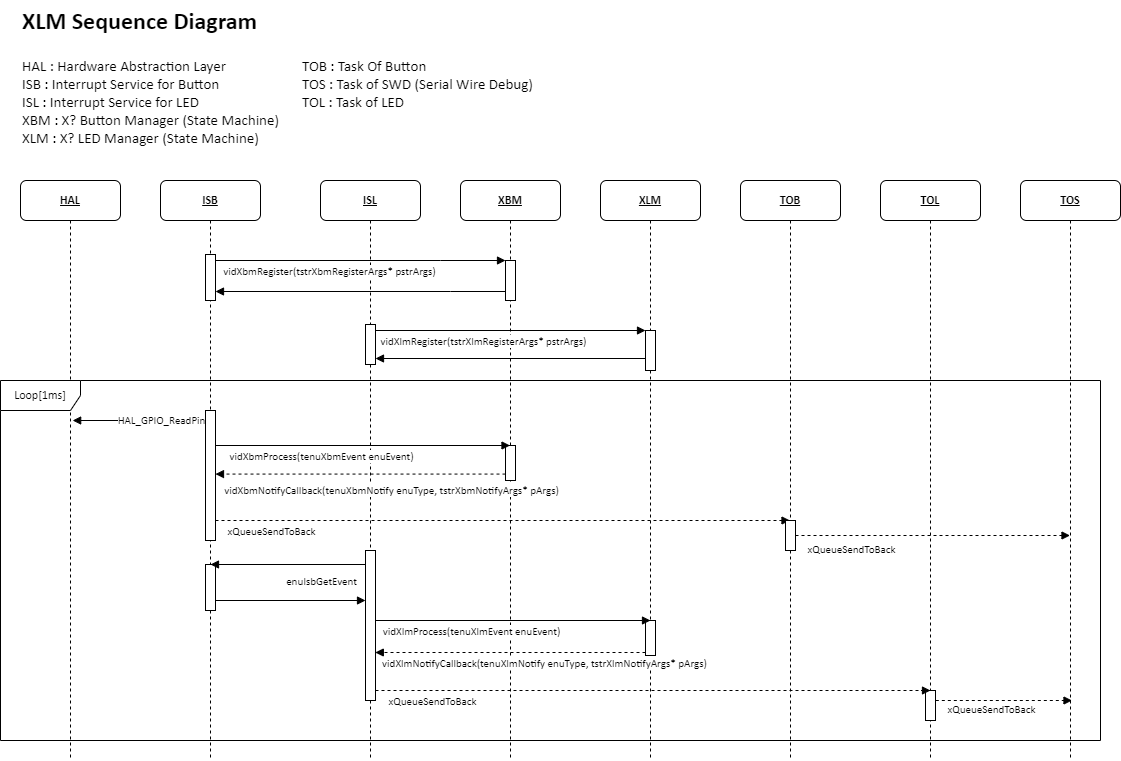

The diagram above was exported from draw.io. Its source (the exported page's mxGraphModel, read from the mxfile embedded in the PNG):
<mxGraphModel dx="1687" dy="993" grid="1" gridSize="10" guides="1" tooltips="1" connect="1" arrows="1" fold="1" page="1" pageScale="1" pageWidth="1654" pageHeight="1169" math="0" shadow="0">
  <root>
    <mxCell id="0" />
    <mxCell id="1" parent="0" />
    <mxCell id="Shw-agXYc_y_KMMv-yzz-1" value="ISB" style="shape=umlLifeline;perimeter=lifelinePerimeter;whiteSpace=wrap;html=1;container=1;collapsible=0;recursiveResize=0;outlineConnect=0;rounded=1;shadow=0;comic=0;labelBackgroundColor=none;strokeWidth=1;fontFamily=Calibri;fontSize=12;align=center;fontStyle=5" vertex="1" parent="1">
      <mxGeometry x="180" y="200" width="100" height="580" as="geometry" />
    </mxCell>
    <mxCell id="Shw-agXYc_y_KMMv-yzz-3" value="ISL" style="shape=umlLifeline;perimeter=lifelinePerimeter;whiteSpace=wrap;html=1;container=1;collapsible=0;recursiveResize=0;outlineConnect=0;rounded=1;shadow=0;comic=0;labelBackgroundColor=none;strokeWidth=1;fontFamily=Calibri;fontSize=12;align=center;fontStyle=5" vertex="1" parent="1">
      <mxGeometry x="340" y="200" width="100" height="580" as="geometry" />
    </mxCell>
    <mxCell id="exlaqO4NeFZIxYTNJqVL-1" value="" style="html=1;verticalAlign=bottom;labelBackgroundColor=none;endArrow=block;endFill=1;rounded=0;exitX=0.985;exitY=0.923;exitDx=0;exitDy=0;exitPerimeter=0;dashed=1;fontFamily=Calibri;" edge="1" parent="Shw-agXYc_y_KMMv-yzz-3" target="Shw-agXYc_y_KMMv-yzz-7">
      <mxGeometry width="160" relative="1" as="geometry">
        <mxPoint x="-105.00000000000011" y="340" as="sourcePoint" />
        <mxPoint x="652.87" y="340.01" as="targetPoint" />
      </mxGeometry>
    </mxCell>
    <mxCell id="exlaqO4NeFZIxYTNJqVL-2" value="xQueueSendToBack" style="edgeLabel;html=1;align=center;verticalAlign=middle;resizable=0;points=[];fontFamily=Calibri;" vertex="1" connectable="0" parent="exlaqO4NeFZIxYTNJqVL-1">
      <mxGeometry x="-0.1605" y="-1" relative="1" as="geometry">
        <mxPoint x="-186" y="9" as="offset" />
      </mxGeometry>
    </mxCell>
    <mxCell id="exlaqO4NeFZIxYTNJqVL-3" value="" style="html=1;points=[[0,0,0,0,5],[0,1,0,0,-5],[1,0,0,0,5],[1,1,0,0,-5]];perimeter=orthogonalPerimeter;outlineConnect=0;targetShapes=umlLifeline;portConstraint=eastwest;newEdgeStyle={&quot;curved&quot;:0,&quot;rounded&quot;:0};fontFamily=Calibri;" vertex="1" parent="Shw-agXYc_y_KMMv-yzz-3">
      <mxGeometry x="45" y="370" width="10" height="150" as="geometry" />
    </mxCell>
    <mxCell id="Shw-agXYc_y_KMMv-yzz-5" value="XBM" style="shape=umlLifeline;perimeter=lifelinePerimeter;whiteSpace=wrap;html=1;container=1;collapsible=0;recursiveResize=0;outlineConnect=0;rounded=1;shadow=0;comic=0;labelBackgroundColor=none;strokeWidth=1;fontFamily=Calibri;fontSize=12;align=center;fontStyle=5" vertex="1" parent="1">
      <mxGeometry x="480" y="200" width="100" height="580" as="geometry" />
    </mxCell>
    <mxCell id="yTEsguZcnPH_H5hIy5N2-1" value="" style="html=1;verticalAlign=bottom;labelBackgroundColor=none;endArrow=block;endFill=1;rounded=0;fontFamily=Calibri;" edge="1" parent="Shw-agXYc_y_KMMv-yzz-5" target="yTEsguZcnPH_H5hIy5N2-22">
      <mxGeometry width="160" relative="1" as="geometry">
        <mxPoint x="-89.94999999999999" y="150" as="sourcePoint" />
        <mxPoint x="185" y="150" as="targetPoint" />
      </mxGeometry>
    </mxCell>
    <mxCell id="yTEsguZcnPH_H5hIy5N2-2" value="vidXlmRegister(tstrXlmRegisterArgs* pstrArgs)" style="edgeLabel;html=1;align=center;verticalAlign=middle;resizable=0;points=[];fontFamily=Calibri;" vertex="1" connectable="0" parent="yTEsguZcnPH_H5hIy5N2-1">
      <mxGeometry x="-0.1605" y="-1" relative="1" as="geometry">
        <mxPoint x="-3" y="9" as="offset" />
      </mxGeometry>
    </mxCell>
    <mxCell id="Ags9-rbwhvTClrwKzRWO-3" value="" style="html=1;points=[[0,0,0,0,5],[0,1,0,0,-5],[1,0,0,0,5],[1,1,0,0,-5]];perimeter=orthogonalPerimeter;outlineConnect=0;targetShapes=umlLifeline;portConstraint=eastwest;newEdgeStyle={&quot;curved&quot;:0,&quot;rounded&quot;:0};fontFamily=Calibri;" vertex="1" parent="Shw-agXYc_y_KMMv-yzz-5">
      <mxGeometry x="45" y="265" width="10" height="35" as="geometry" />
    </mxCell>
    <mxCell id="Shw-agXYc_y_KMMv-yzz-6" value="XLM" style="shape=umlLifeline;perimeter=lifelinePerimeter;whiteSpace=wrap;html=1;container=1;collapsible=0;recursiveResize=0;outlineConnect=0;rounded=1;shadow=0;comic=0;labelBackgroundColor=none;strokeWidth=1;fontFamily=Calibri;fontSize=12;align=center;fontStyle=5" vertex="1" parent="1">
      <mxGeometry x="620" y="200" width="100" height="580" as="geometry" />
    </mxCell>
    <mxCell id="-VrO_dmVif6u81C9c0Am-5" value="" style="html=1;points=[[0,0,0,0,5],[0,1,0,0,-5],[1,0,0,0,5],[1,1,0,0,-5]];perimeter=orthogonalPerimeter;outlineConnect=0;targetShapes=umlLifeline;portConstraint=eastwest;newEdgeStyle={&quot;curved&quot;:0,&quot;rounded&quot;:0};fontFamily=Calibri;" vertex="1" parent="Shw-agXYc_y_KMMv-yzz-6">
      <mxGeometry x="45" y="440" width="10" height="35" as="geometry" />
    </mxCell>
    <mxCell id="Shw-agXYc_y_KMMv-yzz-7" value="TOB" style="shape=umlLifeline;perimeter=lifelinePerimeter;whiteSpace=wrap;html=1;container=1;collapsible=0;recursiveResize=0;outlineConnect=0;rounded=1;shadow=0;comic=0;labelBackgroundColor=none;strokeWidth=1;fontFamily=Calibri;fontSize=12;align=center;fontStyle=5" vertex="1" parent="1">
      <mxGeometry x="760" y="200" width="100" height="580" as="geometry" />
    </mxCell>
    <mxCell id="9C-UTcRPpzyKJZOCW3uc-5" value="" style="html=1;points=[[0,0,0,0,5],[0,1,0,0,-5],[1,0,0,0,5],[1,1,0,0,-5]];perimeter=orthogonalPerimeter;outlineConnect=0;targetShapes=umlLifeline;portConstraint=eastwest;newEdgeStyle={&quot;curved&quot;:0,&quot;rounded&quot;:0};fontFamily=Calibri;" vertex="1" parent="Shw-agXYc_y_KMMv-yzz-7">
      <mxGeometry x="45" y="340" width="10" height="30" as="geometry" />
    </mxCell>
    <mxCell id="Shw-agXYc_y_KMMv-yzz-8" value="TOL" style="shape=umlLifeline;perimeter=lifelinePerimeter;whiteSpace=wrap;html=1;container=1;collapsible=0;recursiveResize=0;outlineConnect=0;rounded=1;shadow=0;comic=0;labelBackgroundColor=none;strokeWidth=1;fontFamily=Calibri;fontSize=12;align=center;fontStyle=5" vertex="1" parent="1">
      <mxGeometry x="900" y="200" width="100" height="580" as="geometry" />
    </mxCell>
    <mxCell id="Shw-agXYc_y_KMMv-yzz-9" value="HAL" style="shape=umlLifeline;perimeter=lifelinePerimeter;whiteSpace=wrap;html=1;container=1;collapsible=0;recursiveResize=0;outlineConnect=0;rounded=1;shadow=0;comic=0;labelBackgroundColor=none;strokeWidth=1;fontFamily=Calibri;fontSize=12;align=center;fontStyle=5" vertex="1" parent="1">
      <mxGeometry x="40" y="200" width="100" height="580" as="geometry" />
    </mxCell>
    <mxCell id="uG0XgLL_0JFcI8AbS3GI-1" value="" style="html=1;verticalAlign=bottom;labelBackgroundColor=none;endArrow=block;endFill=1;rounded=0;exitX=-0.25;exitY=0.259;exitDx=0;exitDy=0;exitPerimeter=0;fontFamily=Calibri;" edge="1" parent="Shw-agXYc_y_KMMv-yzz-9">
      <mxGeometry width="160" relative="1" as="geometry">
        <mxPoint x="185" y="239.99999999999994" as="sourcePoint" />
        <mxPoint x="52.16666666666674" y="239.99999999999994" as="targetPoint" />
      </mxGeometry>
    </mxCell>
    <mxCell id="uG0XgLL_0JFcI8AbS3GI-2" value="HAL_GPIO_ReadPin" style="edgeLabel;html=1;align=center;verticalAlign=middle;resizable=0;points=[];fontFamily=Calibri;" vertex="1" connectable="0" parent="uG0XgLL_0JFcI8AbS3GI-1">
      <mxGeometry x="-0.1605" y="-1" relative="1" as="geometry">
        <mxPoint x="11" as="offset" />
      </mxGeometry>
    </mxCell>
    <mxCell id="Shw-agXYc_y_KMMv-yzz-38" value="TOS" style="shape=umlLifeline;perimeter=lifelinePerimeter;whiteSpace=wrap;html=1;container=1;collapsible=0;recursiveResize=0;outlineConnect=0;rounded=1;shadow=0;comic=0;labelBackgroundColor=none;strokeWidth=1;fontFamily=Calibri;fontSize=12;align=center;fontStyle=5" vertex="1" parent="1">
      <mxGeometry x="1040" y="200" width="100" height="580" as="geometry" />
    </mxCell>
    <mxCell id="9C-UTcRPpzyKJZOCW3uc-9" value="" style="html=1;verticalAlign=bottom;labelBackgroundColor=none;endArrow=block;endFill=1;rounded=0;dashed=1;fontFamily=Calibri;" edge="1" parent="Shw-agXYc_y_KMMv-yzz-38" source="Shw-agXYc_y_KMMv-yzz-8">
      <mxGeometry width="160" relative="1" as="geometry">
        <mxPoint x="-60" y="520" as="sourcePoint" />
        <mxPoint x="51.5" y="520" as="targetPoint" />
      </mxGeometry>
    </mxCell>
    <mxCell id="9C-UTcRPpzyKJZOCW3uc-10" value="xQueueSendToBack" style="edgeLabel;html=1;align=center;verticalAlign=middle;resizable=0;points=[];fontFamily=Calibri;" vertex="1" connectable="0" parent="9C-UTcRPpzyKJZOCW3uc-9">
      <mxGeometry x="-0.1605" y="-1" relative="1" as="geometry">
        <mxPoint x="1" y="7" as="offset" />
      </mxGeometry>
    </mxCell>
    <mxCell id="r4VSVXNMNF1-bbyohXld-4" value="&lt;h1 style=&quot;margin-top: 0px;&quot;&gt;XLM Sequence Diagram&lt;/h1&gt;&lt;p&gt;&lt;br&gt;&lt;/p&gt;&lt;p&gt;&lt;br&gt;&lt;/p&gt;" style="text;html=1;whiteSpace=wrap;overflow=hidden;rounded=0;fontFamily=Calibri;" vertex="1" parent="1">
      <mxGeometry x="40" y="20" width="420" height="50" as="geometry" />
    </mxCell>
    <mxCell id="r4VSVXNMNF1-bbyohXld-5" value="&lt;span style=&quot;font-size: 15px;&quot;&gt;HAL : Hardware Abstraction Layer&lt;/span&gt;&lt;div style=&quot;font-size: 15px;&quot;&gt;&lt;span style=&quot;font-size: 15px;&quot;&gt;ISB : Interrupt Service for Button&lt;/span&gt;&lt;/div&gt;&lt;div style=&quot;font-size: 15px;&quot;&gt;&lt;div style=&quot;font-size: 15px;&quot;&gt;&lt;span style=&quot;font-size: 15px;&quot;&gt;ISL : Interrupt Service for LED&lt;/span&gt;&lt;/div&gt;&lt;div style=&quot;font-size: 15px;&quot;&gt;&lt;span style=&quot;font-size: 15px;&quot;&gt;XBM : X? Button Manager (State Machine)&lt;/span&gt;&lt;/div&gt;&lt;div style=&quot;font-size: 15px;&quot;&gt;&lt;span style=&quot;font-size: 15px;&quot;&gt;XLM : X? LED Manager&amp;nbsp;&lt;/span&gt;(State Machine)&lt;/div&gt;&lt;/div&gt;&lt;div style=&quot;font-size: 15px;&quot;&gt;&lt;span style=&quot;font-size: 15px;&quot;&gt;&lt;br style=&quot;font-size: 15px;&quot;&gt;&lt;/span&gt;&lt;/div&gt;" style="text;html=1;align=left;verticalAlign=top;whiteSpace=wrap;rounded=0;fontFamily=Calibri;labelBackgroundColor=default;fontSize=15;" vertex="1" parent="1">
      <mxGeometry x="40" y="70" width="260" height="110" as="geometry" />
    </mxCell>
    <mxCell id="r4VSVXNMNF1-bbyohXld-6" value="&lt;div style=&quot;font-size: 15px;&quot;&gt;&lt;span style=&quot;font-size: 15px;&quot;&gt;TOB : Task Of Button&lt;/span&gt;&lt;/div&gt;&lt;div style=&quot;font-size: 15px;&quot;&gt;&lt;span style=&quot;font-size: 15px;&quot;&gt;TOS : Task of SWD (Serial Wire Debug)&lt;/span&gt;&lt;/div&gt;&lt;div style=&quot;font-size: 15px;&quot;&gt;TOL : Task of LED&lt;span style=&quot;font-size: 15px;&quot;&gt;&lt;br&gt;&lt;/span&gt;&lt;/div&gt;" style="text;html=1;align=left;verticalAlign=top;whiteSpace=wrap;rounded=0;fontFamily=Calibri;labelBackgroundColor=default;fontSize=15;" vertex="1" parent="1">
      <mxGeometry x="320" y="70" width="260" height="110" as="geometry" />
    </mxCell>
    <mxCell id="yTEsguZcnPH_H5hIy5N2-9" value="" style="html=1;points=[[0,0,0,0,5],[0,1,0,0,-5],[1,0,0,0,5],[1,1,0,0,-5]];perimeter=orthogonalPerimeter;outlineConnect=0;targetShapes=umlLifeline;portConstraint=eastwest;newEdgeStyle={&quot;curved&quot;:0,&quot;rounded&quot;:0};fontFamily=Calibri;" vertex="1" parent="1">
      <mxGeometry x="385" y="344" width="10" height="40" as="geometry" />
    </mxCell>
    <mxCell id="yTEsguZcnPH_H5hIy5N2-14" value="" style="html=1;verticalAlign=bottom;labelBackgroundColor=none;endArrow=block;endFill=1;rounded=0;fontFamily=Calibri;entryX=1;entryY=1;entryDx=0;entryDy=-5;entryPerimeter=0;" edge="1" parent="1">
      <mxGeometry width="160" relative="1" as="geometry">
        <mxPoint x="529.5" y="311" as="sourcePoint" />
        <mxPoint x="235" y="311" as="targetPoint" />
        <Array as="points">
          <mxPoint x="470" y="311" />
        </Array>
      </mxGeometry>
    </mxCell>
    <mxCell id="yTEsguZcnPH_H5hIy5N2-16" value="" style="html=1;points=[[0,0,0,0,5],[0,1,0,0,-5],[1,0,0,0,5],[1,1,0,0,-5]];perimeter=orthogonalPerimeter;outlineConnect=0;targetShapes=umlLifeline;portConstraint=eastwest;newEdgeStyle={&quot;curved&quot;:0,&quot;rounded&quot;:0};fontFamily=Calibri;" vertex="1" parent="1">
      <mxGeometry x="525" y="280" width="10" height="40" as="geometry" />
    </mxCell>
    <mxCell id="yTEsguZcnPH_H5hIy5N2-17" value="" style="html=1;verticalAlign=bottom;labelBackgroundColor=none;endArrow=block;endFill=1;rounded=0;fontFamily=Calibri;" edge="1" parent="1" target="yTEsguZcnPH_H5hIy5N2-16">
      <mxGeometry width="160" relative="1" as="geometry">
        <mxPoint x="230" y="280" as="sourcePoint" />
        <mxPoint x="520" y="280" as="targetPoint" />
        <Array as="points">
          <mxPoint x="460" y="280" />
        </Array>
      </mxGeometry>
    </mxCell>
    <mxCell id="yTEsguZcnPH_H5hIy5N2-18" value="vidXbmRegister(tstrXbmRegisterArgs* pstrArgs)" style="edgeLabel;html=1;align=center;verticalAlign=middle;resizable=0;points=[];fontFamily=Calibri;" vertex="1" connectable="0" parent="yTEsguZcnPH_H5hIy5N2-17">
      <mxGeometry x="-0.1605" y="-1" relative="1" as="geometry">
        <mxPoint x="-5" y="9" as="offset" />
      </mxGeometry>
    </mxCell>
    <mxCell id="yTEsguZcnPH_H5hIy5N2-19" value="" style="html=1;points=[[0,0,0,0,5],[0,1,0,0,-5],[1,0,0,0,5],[1,1,0,0,-5]];perimeter=orthogonalPerimeter;outlineConnect=0;targetShapes=umlLifeline;portConstraint=eastwest;newEdgeStyle={&quot;curved&quot;:0,&quot;rounded&quot;:0};fontFamily=Calibri;" vertex="1" parent="1">
      <mxGeometry x="225" y="274" width="10" height="46" as="geometry" />
    </mxCell>
    <mxCell id="yTEsguZcnPH_H5hIy5N2-22" value="" style="html=1;points=[[0,0,0,0,5],[0,1,0,0,-5],[1,0,0,0,5],[1,1,0,0,-5]];perimeter=orthogonalPerimeter;outlineConnect=0;targetShapes=umlLifeline;portConstraint=eastwest;newEdgeStyle={&quot;curved&quot;:0,&quot;rounded&quot;:0};fontFamily=Calibri;" vertex="1" parent="1">
      <mxGeometry x="665" y="350" width="10" height="40" as="geometry" />
    </mxCell>
    <mxCell id="Ags9-rbwhvTClrwKzRWO-1" value="" style="html=1;verticalAlign=bottom;labelBackgroundColor=none;endArrow=block;endFill=1;rounded=0;fontFamily=Calibri;" edge="1" parent="1">
      <mxGeometry width="160" relative="1" as="geometry">
        <mxPoint x="229.66666666666674" y="465" as="sourcePoint" />
        <mxPoint x="529.5000000000002" y="465" as="targetPoint" />
      </mxGeometry>
    </mxCell>
    <mxCell id="Ags9-rbwhvTClrwKzRWO-2" value="vidXbmProcess(tenuXbmEvent enuEvent)" style="edgeLabel;html=1;align=center;verticalAlign=middle;resizable=0;points=[];fontFamily=Calibri;" vertex="1" connectable="0" parent="Ags9-rbwhvTClrwKzRWO-1">
      <mxGeometry x="-0.1605" y="-1" relative="1" as="geometry">
        <mxPoint x="-15" y="9" as="offset" />
      </mxGeometry>
    </mxCell>
    <mxCell id="Ags9-rbwhvTClrwKzRWO-4" value="" style="html=1;points=[[0,0,0,0,5],[0,1,0,0,-5],[1,0,0,0,5],[1,1,0,0,-5]];perimeter=orthogonalPerimeter;outlineConnect=0;targetShapes=umlLifeline;portConstraint=eastwest;newEdgeStyle={&quot;curved&quot;:0,&quot;rounded&quot;:0};fontFamily=Calibri;" vertex="1" parent="1">
      <mxGeometry x="225" y="430" width="10" height="130" as="geometry" />
    </mxCell>
    <mxCell id="lXjMAHNZZll0vfd9k_KZ-1" value="" style="html=1;verticalAlign=bottom;labelBackgroundColor=none;endArrow=block;endFill=1;rounded=0;dashed=1;fontFamily=Calibri;" edge="1" parent="1">
      <mxGeometry width="160" relative="1" as="geometry">
        <mxPoint x="525" y="493.58" as="sourcePoint" />
        <mxPoint x="235" y="493.58" as="targetPoint" />
      </mxGeometry>
    </mxCell>
    <mxCell id="lXjMAHNZZll0vfd9k_KZ-2" value="vidXbmNotifyCallback(tenuXbmNotify enuType, tstrXbmNotifyArgs* pArgs)" style="edgeLabel;html=1;align=center;verticalAlign=middle;resizable=0;points=[];fontFamily=Calibri;" vertex="1" connectable="0" parent="lXjMAHNZZll0vfd9k_KZ-1">
      <mxGeometry x="-0.1605" y="-1" relative="1" as="geometry">
        <mxPoint x="7" y="17" as="offset" />
      </mxGeometry>
    </mxCell>
    <mxCell id="exlaqO4NeFZIxYTNJqVL-7" value="" style="html=1;verticalAlign=bottom;labelBackgroundColor=none;endArrow=block;endFill=1;rounded=0;fontFamily=Calibri;" edge="1" parent="1">
      <mxGeometry width="160" relative="1" as="geometry">
        <mxPoint x="225" y="620" as="sourcePoint" />
        <mxPoint x="385" y="620" as="targetPoint" />
        <Array as="points">
          <mxPoint x="295.5" y="620" />
        </Array>
      </mxGeometry>
    </mxCell>
    <mxCell id="exlaqO4NeFZIxYTNJqVL-11" value="" style="html=1;points=[[0,0,0,0,5],[0,1,0,0,-5],[1,0,0,0,5],[1,1,0,0,-5]];perimeter=orthogonalPerimeter;outlineConnect=0;targetShapes=umlLifeline;portConstraint=eastwest;newEdgeStyle={&quot;curved&quot;:0,&quot;rounded&quot;:0};fontFamily=Calibri;" vertex="1" parent="1">
      <mxGeometry x="225" y="584" width="10" height="46" as="geometry" />
    </mxCell>
    <mxCell id="exlaqO4NeFZIxYTNJqVL-12" value="" style="html=1;verticalAlign=bottom;labelBackgroundColor=none;endArrow=block;endFill=1;rounded=0;fontFamily=Calibri;" edge="1" parent="1">
      <mxGeometry width="160" relative="1" as="geometry">
        <mxPoint x="385" y="584" as="sourcePoint" />
        <mxPoint x="230" y="584" as="targetPoint" />
      </mxGeometry>
    </mxCell>
    <mxCell id="exlaqO4NeFZIxYTNJqVL-13" value="enuIsbGetEvent" style="edgeLabel;html=1;align=center;verticalAlign=middle;resizable=0;points=[];fontFamily=Calibri;" vertex="1" connectable="0" parent="exlaqO4NeFZIxYTNJqVL-12">
      <mxGeometry x="-0.1605" y="-1" relative="1" as="geometry">
        <mxPoint x="20" y="17" as="offset" />
      </mxGeometry>
    </mxCell>
    <mxCell id="-VrO_dmVif6u81C9c0Am-3" value="" style="html=1;verticalAlign=bottom;labelBackgroundColor=none;endArrow=block;endFill=1;rounded=0;fontFamily=Calibri;" edge="1" parent="1" target="yTEsguZcnPH_H5hIy5N2-9">
      <mxGeometry width="160" relative="1" as="geometry">
        <mxPoint x="665" y="378" as="sourcePoint" />
        <mxPoint x="390.02380952380963" y="378" as="targetPoint" />
      </mxGeometry>
    </mxCell>
    <mxCell id="-VrO_dmVif6u81C9c0Am-6" value="" style="html=1;verticalAlign=bottom;labelBackgroundColor=none;endArrow=block;endFill=1;rounded=0;fontFamily=Calibri;" edge="1" parent="1">
      <mxGeometry width="160" relative="1" as="geometry">
        <mxPoint x="395" y="640" as="sourcePoint" />
        <mxPoint x="670" y="640" as="targetPoint" />
      </mxGeometry>
    </mxCell>
    <mxCell id="-VrO_dmVif6u81C9c0Am-7" value="vidXlmProcess(tenuXlmEvent enuEvent)" style="edgeLabel;html=1;align=center;verticalAlign=middle;resizable=0;points=[];fontFamily=Calibri;" vertex="1" connectable="0" parent="-VrO_dmVif6u81C9c0Am-6">
      <mxGeometry x="-0.1605" y="-1" relative="1" as="geometry">
        <mxPoint x="-20" y="9" as="offset" />
      </mxGeometry>
    </mxCell>
    <mxCell id="9C-UTcRPpzyKJZOCW3uc-1" value="" style="html=1;verticalAlign=bottom;labelBackgroundColor=none;endArrow=block;endFill=1;rounded=0;dashed=1;fontFamily=Calibri;" edge="1" parent="1" source="-VrO_dmVif6u81C9c0Am-5">
      <mxGeometry width="160" relative="1" as="geometry">
        <mxPoint x="660" y="672" as="sourcePoint" />
        <mxPoint x="394.81034482758605" y="672" as="targetPoint" />
      </mxGeometry>
    </mxCell>
    <mxCell id="9C-UTcRPpzyKJZOCW3uc-2" value="vidXlmNotifyCallback(tenuXlmNotify enuType, tstrXlmNotifyArgs* pArgs)" style="edgeLabel;html=1;align=center;verticalAlign=middle;resizable=0;points=[];fontFamily=Calibri;" vertex="1" connectable="0" parent="9C-UTcRPpzyKJZOCW3uc-1">
      <mxGeometry x="-0.1605" y="-1" relative="1" as="geometry">
        <mxPoint x="11" y="11" as="offset" />
      </mxGeometry>
    </mxCell>
    <mxCell id="9C-UTcRPpzyKJZOCW3uc-7" value="" style="html=1;verticalAlign=bottom;labelBackgroundColor=none;endArrow=block;endFill=1;rounded=0;dashed=1;fontFamily=Calibri;" edge="1" parent="1" source="9C-UTcRPpzyKJZOCW3uc-5" target="Shw-agXYc_y_KMMv-yzz-38">
      <mxGeometry width="160" relative="1" as="geometry">
        <mxPoint x="244.9999999999999" y="550" as="sourcePoint" />
        <mxPoint x="820" y="550" as="targetPoint" />
      </mxGeometry>
    </mxCell>
    <mxCell id="9C-UTcRPpzyKJZOCW3uc-8" value="xQueueSendToBack" style="edgeLabel;html=1;align=center;verticalAlign=middle;resizable=0;points=[];fontFamily=Calibri;" vertex="1" connectable="0" parent="9C-UTcRPpzyKJZOCW3uc-7">
      <mxGeometry x="-0.1605" y="-1" relative="1" as="geometry">
        <mxPoint x="-60" y="12" as="offset" />
      </mxGeometry>
    </mxCell>
    <mxCell id="9C-UTcRPpzyKJZOCW3uc-11" value="" style="html=1;points=[[0,0,0,0,5],[0,1,0,0,-5],[1,0,0,0,5],[1,1,0,0,-5]];perimeter=orthogonalPerimeter;outlineConnect=0;targetShapes=umlLifeline;portConstraint=eastwest;newEdgeStyle={&quot;curved&quot;:0,&quot;rounded&quot;:0};fontFamily=Calibri;" vertex="1" parent="1">
      <mxGeometry x="945" y="710" width="10" height="30" as="geometry" />
    </mxCell>
    <mxCell id="9C-UTcRPpzyKJZOCW3uc-12" value="" style="html=1;verticalAlign=bottom;labelBackgroundColor=none;endArrow=block;endFill=1;rounded=0;exitX=0.985;exitY=0.923;exitDx=0;exitDy=0;exitPerimeter=0;dashed=1;fontFamily=Calibri;" edge="1" parent="1">
      <mxGeometry width="160" relative="1" as="geometry">
        <mxPoint x="394.9999999999999" y="710" as="sourcePoint" />
        <mxPoint x="950" y="710" as="targetPoint" />
      </mxGeometry>
    </mxCell>
    <mxCell id="9C-UTcRPpzyKJZOCW3uc-13" value="xQueueSendToBack" style="edgeLabel;html=1;align=center;verticalAlign=middle;resizable=0;points=[];fontFamily=Calibri;" vertex="1" connectable="0" parent="9C-UTcRPpzyKJZOCW3uc-12">
      <mxGeometry x="-0.1605" y="-1" relative="1" as="geometry">
        <mxPoint x="-177" y="9" as="offset" />
      </mxGeometry>
    </mxCell>
    <mxCell id="9C-UTcRPpzyKJZOCW3uc-14" value="Loop[1ms]" style="shape=umlFrame;whiteSpace=wrap;html=1;pointerEvents=0;width=80;height=30;fontFamily=Calibri;" vertex="1" parent="1">
      <mxGeometry x="20" y="400" width="1100" height="360" as="geometry" />
    </mxCell>
  </root>
</mxGraphModel>